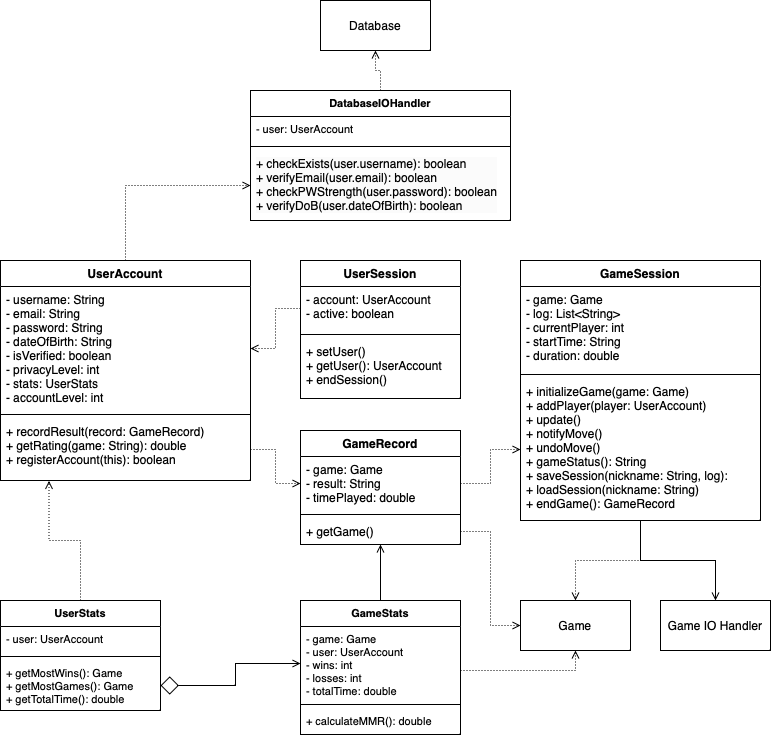

The diagram above was exported from draw.io. Its source (the exported page's mxGraphModel, read from the mxfile embedded in the PNG):
<mxGraphModel dx="891" dy="10572" grid="1" gridSize="10" guides="1" tooltips="1" connect="1" arrows="1" fold="1" page="1" pageScale="1" pageWidth="10000" pageHeight="10000" math="0" shadow="0">
  <root>
    <mxCell id="0" />
    <mxCell id="1" parent="0" />
    <mxCell id="kKv7IIPzkSF3EpzvwnG0-7" style="edgeStyle=orthogonalEdgeStyle;shape=connector;rounded=0;orthogonalLoop=1;jettySize=auto;html=1;entryX=0;entryY=0.5;entryDx=0;entryDy=0;dashed=1;dashPattern=1 2;strokeColor=default;align=center;verticalAlign=middle;fontFamily=Helvetica;fontSize=11;fontColor=default;labelBackgroundColor=default;endArrow=open;endFill=0;" parent="1" source="RsaLFU6DeN-my90bISCz-1" target="kKv7IIPzkSF3EpzvwnG0-6" edge="1">
      <mxGeometry relative="1" as="geometry" />
    </mxCell>
    <mxCell id="RsaLFU6DeN-my90bISCz-1" value="UserAccount" style="swimlane;fontStyle=1;align=center;verticalAlign=top;childLayout=stackLayout;horizontal=1;startSize=26;horizontalStack=0;resizeParent=1;resizeParentMax=0;resizeLast=0;collapsible=1;marginBottom=0;whiteSpace=wrap;html=1;" parent="1" vertex="1">
      <mxGeometry x="220" y="180" width="250" height="220" as="geometry">
        <mxRectangle x="400" y="187" width="110" height="30" as="alternateBounds" />
      </mxGeometry>
    </mxCell>
    <mxCell id="RsaLFU6DeN-my90bISCz-2" value="- username: String&lt;div&gt;- email: String&lt;br&gt;&lt;div&gt;- password: String&lt;/div&gt;&lt;div&gt;- dateOfBirth: String&lt;/div&gt;&lt;/div&gt;&lt;div&gt;- isVerified: boolean&lt;/div&gt;&lt;div&gt;- privacyLevel: int&lt;/div&gt;&lt;div&gt;- stats: UserStats&lt;/div&gt;&lt;div&gt;- accountLevel: int&lt;/div&gt;" style="text;strokeColor=none;fillColor=none;align=left;verticalAlign=top;spacingLeft=4;spacingRight=4;overflow=hidden;rotatable=0;points=[[0,0.5],[1,0.5]];portConstraint=eastwest;whiteSpace=wrap;html=1;" parent="RsaLFU6DeN-my90bISCz-1" vertex="1">
      <mxGeometry y="26" width="250" height="124" as="geometry" />
    </mxCell>
    <mxCell id="RsaLFU6DeN-my90bISCz-3" value="" style="line;strokeWidth=1;fillColor=none;align=left;verticalAlign=middle;spacingTop=-1;spacingLeft=3;spacingRight=3;rotatable=0;labelPosition=right;points=[];portConstraint=eastwest;strokeColor=inherit;" parent="RsaLFU6DeN-my90bISCz-1" vertex="1">
      <mxGeometry y="150" width="250" height="8" as="geometry" />
    </mxCell>
    <mxCell id="RsaLFU6DeN-my90bISCz-4" value="&lt;div&gt;+ recordResult(record: GameRecord)&lt;/div&gt;&lt;div&gt;+ getRating(game: String): double&lt;/div&gt;&lt;div&gt;+ registerAccount(this): boolean&lt;/div&gt;" style="text;strokeColor=none;fillColor=none;align=left;verticalAlign=top;spacingLeft=4;spacingRight=4;overflow=hidden;rotatable=0;points=[[0,0.5],[1,0.5]];portConstraint=eastwest;whiteSpace=wrap;html=1;" parent="RsaLFU6DeN-my90bISCz-1" vertex="1">
      <mxGeometry y="158" width="250" height="62" as="geometry" />
    </mxCell>
    <mxCell id="ltI1NpTEDJ7RzG2uVxWX-3" value="Database" style="html=1;whiteSpace=wrap;" parent="1" vertex="1">
      <mxGeometry x="540" y="-80" width="110" height="50" as="geometry" />
    </mxCell>
    <mxCell id="ltI1NpTEDJ7RzG2uVxWX-4" value="Game" style="html=1;whiteSpace=wrap;" parent="1" vertex="1">
      <mxGeometry x="740" y="520" width="110" height="50" as="geometry" />
    </mxCell>
    <mxCell id="ltI1NpTEDJ7RzG2uVxWX-21" value="UserSession" style="swimlane;fontStyle=1;align=center;verticalAlign=top;childLayout=stackLayout;horizontal=1;startSize=26;horizontalStack=0;resizeParent=1;resizeParentMax=0;resizeLast=0;collapsible=1;marginBottom=0;whiteSpace=wrap;html=1;" parent="1" vertex="1">
      <mxGeometry x="520" y="180" width="160" height="138" as="geometry" />
    </mxCell>
    <mxCell id="ltI1NpTEDJ7RzG2uVxWX-22" value="- account: UserAccount&lt;div&gt;&lt;div&gt;- active: boolean&lt;/div&gt;&lt;/div&gt;" style="text;strokeColor=none;fillColor=none;align=left;verticalAlign=top;spacingLeft=4;spacingRight=4;overflow=hidden;rotatable=0;points=[[0,0.5],[1,0.5]];portConstraint=eastwest;whiteSpace=wrap;html=1;" parent="ltI1NpTEDJ7RzG2uVxWX-21" vertex="1">
      <mxGeometry y="26" width="160" height="44" as="geometry" />
    </mxCell>
    <mxCell id="ltI1NpTEDJ7RzG2uVxWX-23" value="" style="line;strokeWidth=1;fillColor=none;align=left;verticalAlign=middle;spacingTop=-1;spacingLeft=3;spacingRight=3;rotatable=0;labelPosition=right;points=[];portConstraint=eastwest;strokeColor=inherit;" parent="ltI1NpTEDJ7RzG2uVxWX-21" vertex="1">
      <mxGeometry y="70" width="160" height="8" as="geometry" />
    </mxCell>
    <mxCell id="ltI1NpTEDJ7RzG2uVxWX-24" value="+ setUser()&lt;div&gt;+ getUser(): UserAccount&lt;/div&gt;&lt;div&gt;+ endSession()&lt;/div&gt;" style="text;strokeColor=none;fillColor=none;align=left;verticalAlign=top;spacingLeft=4;spacingRight=4;overflow=hidden;rotatable=0;points=[[0,0.5],[1,0.5]];portConstraint=eastwest;whiteSpace=wrap;html=1;" parent="ltI1NpTEDJ7RzG2uVxWX-21" vertex="1">
      <mxGeometry y="78" width="160" height="60" as="geometry" />
    </mxCell>
    <mxCell id="3_GditqbmwwXlZqSEWP--4" value="GameRecord" style="swimlane;fontStyle=1;align=center;verticalAlign=top;childLayout=stackLayout;horizontal=1;startSize=26;horizontalStack=0;resizeParent=1;resizeParentMax=0;resizeLast=0;collapsible=1;marginBottom=0;whiteSpace=wrap;html=1;" parent="1" vertex="1">
      <mxGeometry x="520" y="350" width="160" height="114" as="geometry" />
    </mxCell>
    <mxCell id="3_GditqbmwwXlZqSEWP--5" value="- game: Game&lt;div&gt;- result: String&lt;/div&gt;&lt;div&gt;- timePlayed: double&lt;/div&gt;" style="text;strokeColor=none;fillColor=none;align=left;verticalAlign=top;spacingLeft=4;spacingRight=4;overflow=hidden;rotatable=0;points=[[0,0.5],[1,0.5]];portConstraint=eastwest;whiteSpace=wrap;html=1;" parent="3_GditqbmwwXlZqSEWP--4" vertex="1">
      <mxGeometry y="26" width="160" height="54" as="geometry" />
    </mxCell>
    <mxCell id="3_GditqbmwwXlZqSEWP--6" value="" style="line;strokeWidth=1;fillColor=none;align=left;verticalAlign=middle;spacingTop=-1;spacingLeft=3;spacingRight=3;rotatable=0;labelPosition=right;points=[];portConstraint=eastwest;strokeColor=inherit;" parent="3_GditqbmwwXlZqSEWP--4" vertex="1">
      <mxGeometry y="80" width="160" height="8" as="geometry" />
    </mxCell>
    <mxCell id="3_GditqbmwwXlZqSEWP--7" value="+ getGame()" style="text;strokeColor=none;fillColor=none;align=left;verticalAlign=top;spacingLeft=4;spacingRight=4;overflow=hidden;rotatable=0;points=[[0,0.5],[1,0.5]];portConstraint=eastwest;whiteSpace=wrap;html=1;" parent="3_GditqbmwwXlZqSEWP--4" vertex="1">
      <mxGeometry y="88" width="160" height="26" as="geometry" />
    </mxCell>
    <mxCell id="3_GditqbmwwXlZqSEWP--14" value="Game IO Handler" style="html=1;whiteSpace=wrap;" parent="1" vertex="1">
      <mxGeometry x="880" y="520" width="110" height="50" as="geometry" />
    </mxCell>
    <mxCell id="BExHRbxWd8QInkba3sF0-2" style="edgeStyle=orthogonalEdgeStyle;rounded=0;orthogonalLoop=1;jettySize=auto;html=1;entryX=0.5;entryY=0;entryDx=0;entryDy=0;endArrow=open;endFill=0;" edge="1" parent="1" source="Q9jM0nTPfAHEZSr_qVPq-1" target="3_GditqbmwwXlZqSEWP--14">
      <mxGeometry relative="1" as="geometry" />
    </mxCell>
    <mxCell id="Q9jM0nTPfAHEZSr_qVPq-1" value="GameSession" style="swimlane;fontStyle=1;align=center;verticalAlign=top;childLayout=stackLayout;horizontal=1;startSize=26;horizontalStack=0;resizeParent=1;resizeParentMax=0;resizeLast=0;collapsible=1;marginBottom=0;whiteSpace=wrap;html=1;" parent="1" vertex="1">
      <mxGeometry x="740" y="180" width="240" height="260" as="geometry" />
    </mxCell>
    <mxCell id="Q9jM0nTPfAHEZSr_qVPq-2" value="- game: Game&lt;div&gt;- log: List&amp;lt;String&amp;gt;&lt;/div&gt;&lt;div&gt;- currentPlayer: int&lt;/div&gt;&lt;div&gt;- startTime: String&lt;/div&gt;&lt;div&gt;- duration: double&lt;/div&gt;" style="text;strokeColor=none;fillColor=none;align=left;verticalAlign=top;spacingLeft=4;spacingRight=4;overflow=hidden;rotatable=0;points=[[0,0.5],[1,0.5]];portConstraint=eastwest;whiteSpace=wrap;html=1;" parent="Q9jM0nTPfAHEZSr_qVPq-1" vertex="1">
      <mxGeometry y="26" width="240" height="84" as="geometry" />
    </mxCell>
    <mxCell id="Q9jM0nTPfAHEZSr_qVPq-3" value="" style="line;strokeWidth=1;fillColor=none;align=left;verticalAlign=middle;spacingTop=-1;spacingLeft=3;spacingRight=3;rotatable=0;labelPosition=right;points=[];portConstraint=eastwest;strokeColor=inherit;" parent="Q9jM0nTPfAHEZSr_qVPq-1" vertex="1">
      <mxGeometry y="110" width="240" height="8" as="geometry" />
    </mxCell>
    <mxCell id="Q9jM0nTPfAHEZSr_qVPq-4" value="&lt;div&gt;+ initializeGame(game: Game)&lt;/div&gt;&lt;div&gt;+ addPlayer(player: UserAccount)&lt;/div&gt;+ update()&lt;div&gt;+ notifyMove()&lt;/div&gt;&lt;div&gt;+ undoMove()&lt;/div&gt;&lt;div&gt;+ gameStatus(): String&lt;/div&gt;&lt;div&gt;+ saveSession(nickname: String, log):&amp;nbsp;&lt;/div&gt;&lt;div&gt;+ loadSession(nickname: String)&lt;/div&gt;&lt;div&gt;+ endGame(): GameRecord&lt;/div&gt;" style="text;strokeColor=none;fillColor=none;align=left;verticalAlign=top;spacingLeft=4;spacingRight=4;overflow=hidden;rotatable=0;points=[[0,0.5],[1,0.5]];portConstraint=eastwest;whiteSpace=wrap;html=1;" parent="Q9jM0nTPfAHEZSr_qVPq-1" vertex="1">
      <mxGeometry y="118" width="240" height="142" as="geometry" />
    </mxCell>
    <mxCell id="mmontPy32h6DfTiLWCeF-1" style="edgeStyle=orthogonalEdgeStyle;rounded=0;orthogonalLoop=1;jettySize=auto;html=1;entryX=1;entryY=0.5;entryDx=0;entryDy=0;dashed=1;dashPattern=1 2;endArrow=open;endFill=0;" parent="1" source="ltI1NpTEDJ7RzG2uVxWX-22" target="RsaLFU6DeN-my90bISCz-2" edge="1">
      <mxGeometry relative="1" as="geometry" />
    </mxCell>
    <mxCell id="mmontPy32h6DfTiLWCeF-3" style="edgeStyle=orthogonalEdgeStyle;rounded=0;orthogonalLoop=1;jettySize=auto;html=1;entryX=0;entryY=0.5;entryDx=0;entryDy=0;dashed=1;dashPattern=1 2;strokeColor=default;align=center;verticalAlign=middle;fontFamily=Helvetica;fontSize=11;fontColor=default;labelBackgroundColor=default;endArrow=open;endFill=0;" parent="1" source="3_GditqbmwwXlZqSEWP--5" target="Q9jM0nTPfAHEZSr_qVPq-4" edge="1">
      <mxGeometry relative="1" as="geometry" />
    </mxCell>
    <mxCell id="mmontPy32h6DfTiLWCeF-4" style="edgeStyle=orthogonalEdgeStyle;shape=connector;rounded=0;orthogonalLoop=1;jettySize=auto;html=1;entryX=0;entryY=0.5;entryDx=0;entryDy=0;dashed=1;dashPattern=1 2;strokeColor=default;align=center;verticalAlign=middle;fontFamily=Helvetica;fontSize=11;fontColor=default;labelBackgroundColor=default;endArrow=open;endFill=0;" parent="1" source="RsaLFU6DeN-my90bISCz-4" target="3_GditqbmwwXlZqSEWP--5" edge="1">
      <mxGeometry relative="1" as="geometry" />
    </mxCell>
    <mxCell id="mmontPy32h6DfTiLWCeF-5" style="edgeStyle=orthogonalEdgeStyle;shape=connector;rounded=0;orthogonalLoop=1;jettySize=auto;html=1;entryX=0;entryY=0.5;entryDx=0;entryDy=0;dashed=1;dashPattern=1 2;strokeColor=default;align=center;verticalAlign=middle;fontFamily=Helvetica;fontSize=11;fontColor=default;labelBackgroundColor=default;endArrow=open;endFill=0;exitX=1;exitY=0.5;exitDx=0;exitDy=0;" parent="1" source="3_GditqbmwwXlZqSEWP--7" target="ltI1NpTEDJ7RzG2uVxWX-4" edge="1">
      <mxGeometry relative="1" as="geometry" />
    </mxCell>
    <mxCell id="mmontPy32h6DfTiLWCeF-6" value="UserStats" style="swimlane;fontStyle=1;align=center;verticalAlign=top;childLayout=stackLayout;horizontal=1;startSize=26;horizontalStack=0;resizeParent=1;resizeParentMax=0;resizeLast=0;collapsible=1;marginBottom=0;whiteSpace=wrap;html=1;fontFamily=Helvetica;fontSize=11;fontColor=default;labelBackgroundColor=default;" parent="1" vertex="1">
      <mxGeometry x="220" y="520" width="160" height="110" as="geometry" />
    </mxCell>
    <mxCell id="mmontPy32h6DfTiLWCeF-7" value="- user: UserAccount" style="text;strokeColor=none;fillColor=none;align=left;verticalAlign=top;spacingLeft=4;spacingRight=4;overflow=hidden;rotatable=0;points=[[0,0.5],[1,0.5]];portConstraint=eastwest;whiteSpace=wrap;html=1;fontFamily=Helvetica;fontSize=11;fontColor=default;labelBackgroundColor=default;" parent="mmontPy32h6DfTiLWCeF-6" vertex="1">
      <mxGeometry y="26" width="160" height="26" as="geometry" />
    </mxCell>
    <mxCell id="mmontPy32h6DfTiLWCeF-8" value="" style="line;strokeWidth=1;fillColor=none;align=left;verticalAlign=middle;spacingTop=-1;spacingLeft=3;spacingRight=3;rotatable=0;labelPosition=right;points=[];portConstraint=eastwest;strokeColor=inherit;fontFamily=Helvetica;fontSize=11;fontColor=default;labelBackgroundColor=default;" parent="mmontPy32h6DfTiLWCeF-6" vertex="1">
      <mxGeometry y="52" width="160" height="8" as="geometry" />
    </mxCell>
    <mxCell id="mmontPy32h6DfTiLWCeF-9" value="+ getMostWins(): Game&lt;div&gt;+ getMostGames(): Game&lt;/div&gt;&lt;div&gt;+ getTotalTime(): double&lt;/div&gt;" style="text;strokeColor=none;fillColor=none;align=left;verticalAlign=top;spacingLeft=4;spacingRight=4;overflow=hidden;rotatable=0;points=[[0,0.5],[1,0.5]];portConstraint=eastwest;whiteSpace=wrap;html=1;fontFamily=Helvetica;fontSize=11;fontColor=default;labelBackgroundColor=default;" parent="mmontPy32h6DfTiLWCeF-6" vertex="1">
      <mxGeometry y="60" width="160" height="50" as="geometry" />
    </mxCell>
    <mxCell id="mmontPy32h6DfTiLWCeF-10" style="edgeStyle=orthogonalEdgeStyle;shape=connector;rounded=0;orthogonalLoop=1;jettySize=auto;html=1;entryX=0.194;entryY=1.007;entryDx=0;entryDy=0;entryPerimeter=0;dashed=1;dashPattern=1 2;strokeColor=default;align=center;verticalAlign=middle;fontFamily=Helvetica;fontSize=11;fontColor=default;labelBackgroundColor=default;endArrow=open;endFill=0;" parent="1" source="mmontPy32h6DfTiLWCeF-6" target="RsaLFU6DeN-my90bISCz-4" edge="1">
      <mxGeometry relative="1" as="geometry" />
    </mxCell>
    <mxCell id="mmontPy32h6DfTiLWCeF-13" value="GameStats" style="swimlane;fontStyle=1;align=center;verticalAlign=top;childLayout=stackLayout;horizontal=1;startSize=26;horizontalStack=0;resizeParent=1;resizeParentMax=0;resizeLast=0;collapsible=1;marginBottom=0;whiteSpace=wrap;html=1;fontFamily=Helvetica;fontSize=11;fontColor=default;labelBackgroundColor=default;" parent="1" vertex="1">
      <mxGeometry x="520" y="520" width="160" height="134" as="geometry" />
    </mxCell>
    <mxCell id="mmontPy32h6DfTiLWCeF-14" value="- game: Game&lt;div&gt;- user: UserAccount&lt;/div&gt;&lt;div&gt;- wins: int&lt;/div&gt;&lt;div&gt;- losses: int&lt;/div&gt;&lt;div&gt;- totalTime: double&lt;/div&gt;" style="text;strokeColor=none;fillColor=none;align=left;verticalAlign=top;spacingLeft=4;spacingRight=4;overflow=hidden;rotatable=0;points=[[0,0.5],[1,0.5]];portConstraint=eastwest;whiteSpace=wrap;html=1;fontFamily=Helvetica;fontSize=11;fontColor=default;labelBackgroundColor=default;" parent="mmontPy32h6DfTiLWCeF-13" vertex="1">
      <mxGeometry y="26" width="160" height="74" as="geometry" />
    </mxCell>
    <mxCell id="mmontPy32h6DfTiLWCeF-15" value="" style="line;strokeWidth=1;fillColor=none;align=left;verticalAlign=middle;spacingTop=-1;spacingLeft=3;spacingRight=3;rotatable=0;labelPosition=right;points=[];portConstraint=eastwest;strokeColor=inherit;fontFamily=Helvetica;fontSize=11;fontColor=default;labelBackgroundColor=default;" parent="mmontPy32h6DfTiLWCeF-13" vertex="1">
      <mxGeometry y="100" width="160" height="8" as="geometry" />
    </mxCell>
    <mxCell id="mmontPy32h6DfTiLWCeF-16" value="+ calculateMMR(): double" style="text;strokeColor=none;fillColor=none;align=left;verticalAlign=top;spacingLeft=4;spacingRight=4;overflow=hidden;rotatable=0;points=[[0,0.5],[1,0.5]];portConstraint=eastwest;whiteSpace=wrap;html=1;fontFamily=Helvetica;fontSize=11;fontColor=default;labelBackgroundColor=default;" parent="mmontPy32h6DfTiLWCeF-13" vertex="1">
      <mxGeometry y="108" width="160" height="26" as="geometry" />
    </mxCell>
    <mxCell id="mmontPy32h6DfTiLWCeF-17" style="edgeStyle=orthogonalEdgeStyle;shape=connector;rounded=0;orthogonalLoop=1;jettySize=auto;html=1;entryX=0;entryY=0.5;entryDx=0;entryDy=0;strokeColor=default;align=center;verticalAlign=middle;fontFamily=Helvetica;fontSize=11;fontColor=default;labelBackgroundColor=default;endArrow=open;endFill=0;startArrow=diamond;startFill=0;startSize=16;" parent="1" source="mmontPy32h6DfTiLWCeF-9" target="mmontPy32h6DfTiLWCeF-14" edge="1">
      <mxGeometry relative="1" as="geometry" />
    </mxCell>
    <mxCell id="kKv7IIPzkSF3EpzvwnG0-2" style="edgeStyle=orthogonalEdgeStyle;rounded=0;orthogonalLoop=1;jettySize=auto;html=1;entryX=0.5;entryY=1;entryDx=0;entryDy=0;dashed=1;dashPattern=1 2;strokeColor=default;align=center;verticalAlign=middle;fontFamily=Helvetica;fontSize=11;fontColor=default;labelBackgroundColor=default;endArrow=open;endFill=0;" parent="1" source="mmontPy32h6DfTiLWCeF-14" target="ltI1NpTEDJ7RzG2uVxWX-4" edge="1">
      <mxGeometry relative="1" as="geometry">
        <Array as="points">
          <mxPoint x="795" y="590" />
        </Array>
      </mxGeometry>
    </mxCell>
    <mxCell id="kKv7IIPzkSF3EpzvwnG0-10" value="" style="edgeStyle=orthogonalEdgeStyle;shape=connector;rounded=0;orthogonalLoop=1;jettySize=auto;html=1;dashed=1;dashPattern=1 2;strokeColor=default;align=center;verticalAlign=middle;fontFamily=Helvetica;fontSize=11;fontColor=default;labelBackgroundColor=default;endArrow=open;endFill=0;" parent="1" source="kKv7IIPzkSF3EpzvwnG0-3" target="ltI1NpTEDJ7RzG2uVxWX-3" edge="1">
      <mxGeometry relative="1" as="geometry" />
    </mxCell>
    <mxCell id="kKv7IIPzkSF3EpzvwnG0-3" value="DatabaseIOHandler" style="swimlane;fontStyle=1;align=center;verticalAlign=top;childLayout=stackLayout;horizontal=1;startSize=26;horizontalStack=0;resizeParent=1;resizeParentMax=0;resizeLast=0;collapsible=1;marginBottom=0;whiteSpace=wrap;html=1;fontFamily=Helvetica;fontSize=11;fontColor=default;labelBackgroundColor=default;" parent="1" vertex="1">
      <mxGeometry x="470" y="10" width="260" height="130" as="geometry" />
    </mxCell>
    <mxCell id="kKv7IIPzkSF3EpzvwnG0-4" value="- user: UserAccount" style="text;strokeColor=none;fillColor=none;align=left;verticalAlign=top;spacingLeft=4;spacingRight=4;overflow=hidden;rotatable=0;points=[[0,0.5],[1,0.5]];portConstraint=eastwest;whiteSpace=wrap;html=1;fontFamily=Helvetica;fontSize=11;fontColor=default;labelBackgroundColor=default;" parent="kKv7IIPzkSF3EpzvwnG0-3" vertex="1">
      <mxGeometry y="26" width="260" height="26" as="geometry" />
    </mxCell>
    <mxCell id="kKv7IIPzkSF3EpzvwnG0-5" value="" style="line;strokeWidth=1;fillColor=none;align=left;verticalAlign=middle;spacingTop=-1;spacingLeft=3;spacingRight=3;rotatable=0;labelPosition=right;points=[];portConstraint=eastwest;strokeColor=inherit;fontFamily=Helvetica;fontSize=11;fontColor=default;labelBackgroundColor=default;" parent="kKv7IIPzkSF3EpzvwnG0-3" vertex="1">
      <mxGeometry y="52" width="260" height="8" as="geometry" />
    </mxCell>
    <mxCell id="kKv7IIPzkSF3EpzvwnG0-6" value="&lt;div&gt;&lt;div style=&quot;font-size: 12px; background-color: rgb(251, 251, 251);&quot;&gt;+ checkExists(user.username): boolean&lt;/div&gt;&lt;div style=&quot;font-size: 12px; background-color: rgb(251, 251, 251);&quot;&gt;+ verifyEmail(user.email): boolean&lt;/div&gt;&lt;div style=&quot;font-size: 12px; background-color: rgb(251, 251, 251);&quot;&gt;+ checkPWStrength(user.password): boolean&lt;/div&gt;&lt;div style=&quot;font-size: 12px; background-color: rgb(251, 251, 251);&quot;&gt;+ verifyDoB(user.dateOfBirth): boolean&lt;/div&gt;&lt;/div&gt;" style="text;strokeColor=none;fillColor=none;align=left;verticalAlign=top;spacingLeft=4;spacingRight=4;overflow=hidden;rotatable=0;points=[[0,0.5],[1,0.5]];portConstraint=eastwest;whiteSpace=wrap;html=1;fontFamily=Helvetica;fontSize=11;fontColor=default;labelBackgroundColor=default;" parent="kKv7IIPzkSF3EpzvwnG0-3" vertex="1">
      <mxGeometry y="60" width="260" height="70" as="geometry" />
    </mxCell>
    <mxCell id="kKv7IIPzkSF3EpzvwnG0-9" style="edgeStyle=orthogonalEdgeStyle;shape=connector;rounded=0;orthogonalLoop=1;jettySize=auto;html=1;entryX=0.5;entryY=0;entryDx=0;entryDy=0;dashed=1;dashPattern=1 2;strokeColor=default;align=center;verticalAlign=middle;fontFamily=Helvetica;fontSize=11;fontColor=default;labelBackgroundColor=default;endArrow=open;endFill=0;" parent="1" source="Q9jM0nTPfAHEZSr_qVPq-4" target="ltI1NpTEDJ7RzG2uVxWX-4" edge="1">
      <mxGeometry relative="1" as="geometry">
        <Array as="points">
          <mxPoint x="860" y="480" />
          <mxPoint x="795" y="480" />
        </Array>
      </mxGeometry>
    </mxCell>
    <mxCell id="BExHRbxWd8QInkba3sF0-1" style="edgeStyle=orthogonalEdgeStyle;rounded=0;orthogonalLoop=1;jettySize=auto;html=1;entryX=0.5;entryY=1;entryDx=0;entryDy=0;entryPerimeter=0;endArrow=open;endFill=0;" edge="1" parent="1" source="mmontPy32h6DfTiLWCeF-13" target="3_GditqbmwwXlZqSEWP--7">
      <mxGeometry relative="1" as="geometry" />
    </mxCell>
  </root>
</mxGraphModel>